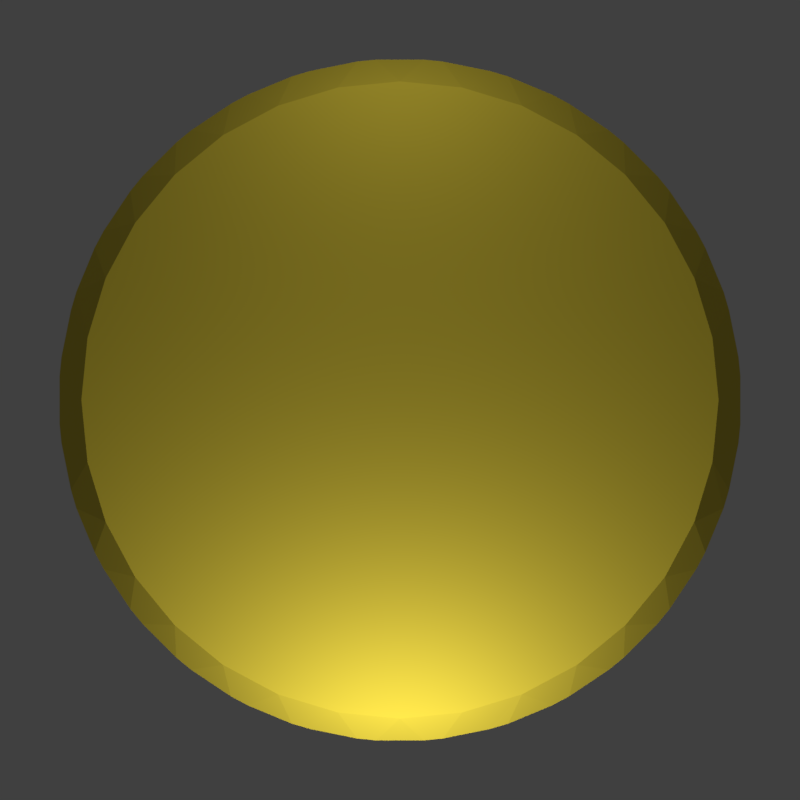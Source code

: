 # Source: coin.blend  (saved by Blender 2.79.0; exported with 4.5.12 LTS)
import bpy
from mathutils import Matrix  # noqa: F401  (used for matrix-valued properties, if any)

bpy.ops.wm.read_factory_settings(use_empty=True)
scene = bpy.context.scene
scene.name = 'Scene'

# ---- collections
col_collection_1 = bpy.data.collections.new('Collection 1'); scene.collection.children.link(col_collection_1)

# ---- materials (node trees are filled in below, after node groups)
mat_material_001 = bpy.data.materials.new('Material.001')
mat_material_001.alpha_threshold = 0.0
mat_material_001.diffuse_color = (0.8, 0.4729, 0.05003, 1.0)
mat_material_001.roughness = 0.5

# ---- material node trees
mat_material_001.use_nodes = True; mat_material_001.node_tree.nodes.clear()
_N = mat_material_001.node_tree.nodes; _L = mat_material_001.node_tree.links
n0 = _N.new('ShaderNodeOutputMaterial'); n0.name = 'Material Output'; n0.location = (300, 300)
n1 = _N.new('ShaderNodeBsdfPrincipled'); n1.name = 'Principled BSDF'; n1.location = (10, 300)
n1.width = 150
n1.subsurface_method = 'BURLEY'
n1.inputs[0].default_value = (0.8, 0.6358, 0.05533, 1.0)
n1.inputs[1].default_value = 0.5
n1.inputs[2].default_value = 0.0
n1.inputs[3].default_value = 1.45
n1.inputs[9].default_value = (1.0, 1.0, 1.0)
_L.new(n1.outputs[0], n0.inputs[0])
n0.is_active_output = True

# ---- world
world_world = bpy.data.worlds.new('World'); scene.world = world_world
world_world.color = (0.05088, 0.05088, 0.05088)
world_world.use_sun_shadow = False
world_world.sun_shadow_jitter_overblur = 0.0
world_world.cycles.sampling_method = 'MANUAL'

# ---- cameras
cam_camera = bpy.data.cameras.new('Camera')
cam_camera.type = 'ORTHO'
cam_camera.clip_end = 100.0
cam_camera.lens = 35.0
cam_camera.sensor_width = 32.0
cam_camera.sensor_height = 18.0
cam_camera.ortho_scale = 7.314
cam_camera.dof.focus_distance = 0.0

# ---- lights
light_lamp_001 = bpy.data.lights.new('Lamp.001', 'POINT')
light_lamp_001.transmission_factor = 0.0
light_lamp_001.cutoff_distance = 30.0
light_lamp_001.energy = 100.0
light_lamp_001.shadow_buffer_clip_start = 1.001
light_lamp_001.shadow_soft_size = 0.1
light_lamp_001.shadow_maximum_resolution = 0.006
light_lamp_001.use_absolute_resolution = True
light_lamp = bpy.data.lights.new('Lamp', 'POINT')
light_lamp.transmission_factor = 0.0
light_lamp.cutoff_distance = 30.0
light_lamp.energy = 500.0
light_lamp.shadow_buffer_clip_start = 1.001
light_lamp.shadow_soft_size = 0.1
light_lamp.shadow_maximum_resolution = 0.006
light_lamp.use_absolute_resolution = True

# ---- meshes
me_cylinder = bpy.data.meshes.new('Cylinder')
me_cylinder.from_pydata([(-6.988e-08, 1.009, -0.1774), (-0.07563, 1.078, -0.1014), (0.07563, 1.078, -0.1014), (-6.887e-08, 1.009, 0.1774), (0.07563, 1.078, 0.1014), (-0.07563, 1.078, 0.1014), (0.1968, 0.9896, -0.1774), (0.1361, 1.072, -0.1014), (0.2845, 1.042, -0.1014), (0.1968, 0.9896, 0.1774), (0.2845, 1.042, 0.1014), (0.1361, 1.072, 0.1014), (0.3861, 0.9322, -0.1774), (0.3426, 1.025, -0.1014), (0.4824, 0.9669, -0.1014), (0.3861, 0.9322, 0.1774), (0.4824, 0.9669, 0.1014), (0.3426, 1.025, 0.1014), (0.5606, 0.8389, -0.1774), (0.536, 0.9382, -0.1014), (0.6617, 0.8542, -0.1014), (0.5606, 0.8389, 0.1774), (0.6617, 0.8542, 0.1014), (0.536, 0.9382, 0.1014), (0.7134, 0.7134, -0.1774), (0.7087, 0.8157, -0.1014), (0.8157, 0.7087, -0.1014), (0.7134, 0.7134, 0.1774), (0.8157, 0.7087, 0.1014), (0.7087, 0.8157, 0.1014), (0.8389, 0.5606, -0.1774), (0.8542, 0.6617, -0.1014), (0.9382, 0.536, -0.1014), (0.8389, 0.5606, 0.1774), (0.9382, 0.536, 0.1014), (0.8542, 0.6617, 0.1014), (0.9322, 0.3861, -0.1774), (0.9669, 0.4824, -0.1014), (1.025, 0.3426, -0.1014), (0.9322, 0.3861, 0.1774), (1.025, 0.3426, 0.1014), (0.9669, 0.4824, 0.1014), (0.9896, 0.1968, -0.1774), (1.042, 0.2845, -0.1014), (1.072, 0.1361, -0.1014), (0.9896, 0.1968, 0.1774), (1.072, 0.1361, 0.1014), (1.042, 0.2845, 0.1014), (1.009, 3.542e-08, -0.1774), (1.078, 0.07563, -0.1014), (1.078, -0.07563, -0.1014), (1.009, 3.542e-08, 0.1774), (1.078, -0.07563, 0.1014), (1.078, 0.07563, 0.1014), (0.9896, -0.1968, -0.1774), (1.072, -0.1361, -0.1014), (1.042, -0.2845, -0.1014), (0.9896, -0.1968, 0.1774), (1.042, -0.2845, 0.1014), (1.072, -0.1361, 0.1014), (0.9322, -0.3861, -0.1774), (1.025, -0.3426, -0.1014), (0.9669, -0.4824, -0.1014), (0.9322, -0.3861, 0.1774), (0.9669, -0.4824, 0.1014), (1.025, -0.3426, 0.1014), (0.8389, -0.5606, -0.1774), (0.9382, -0.536, -0.1014), (0.8542, -0.6617, -0.1014), (0.8389, -0.5606, 0.1774), (0.8542, -0.6617, 0.1014), (0.9382, -0.536, 0.1014), (0.7134, -0.7134, -0.1774), (0.8157, -0.7087, -0.1014), (0.7087, -0.8157, -0.1014), (0.7134, -0.7134, 0.1774), (0.7087, -0.8157, 0.1014), (0.8157, -0.7087, 0.1014), (0.5606, -0.8389, -0.1774), (0.6617, -0.8542, -0.1014), (0.536, -0.9382, -0.1014), (0.5606, -0.8389, 0.1774), (0.536, -0.9382, 0.1014), (0.6617, -0.8542, 0.1014), (0.3861, -0.9322, -0.1774), (0.4824, -0.9669, -0.1014), (0.3426, -1.025, -0.1014), (0.3861, -0.9322, 0.1774), (0.3426, -1.025, 0.1014), (0.4824, -0.9669, 0.1014), (0.1968, -0.9896, -0.1774), (0.2845, -1.042, -0.1014), (0.1361, -1.072, -0.1014), (0.1968, -0.9896, 0.1774), (0.1361, -1.072, 0.1014), (0.2845, -1.042, 0.1014), (-3.185e-07, -1.009, -0.1774), (0.07563, -1.078, -0.1014), (-0.07563, -1.078, -0.1014), (-3.19e-07, -1.009, 0.1774), (-0.07563, -1.078, 0.1014), (0.07563, -1.078, 0.1014), (-0.1968, -0.9896, -0.1774), (-0.1361, -1.072, -0.1014), (-0.2845, -1.042, -0.1014), (-0.1968, -0.9896, 0.1774), (-0.2845, -1.042, 0.1014), (-0.1361, -1.072, 0.1014), (-0.3861, -0.9322, -0.1774), (-0.3426, -1.025, -0.1014), (-0.4824, -0.9669, -0.1014), (-0.3861, -0.9322, 0.1774), (-0.4824, -0.9669, 0.1014), (-0.3426, -1.025, 0.1014), (-0.5606, -0.8389, -0.1774), (-0.536, -0.9382, -0.1014), (-0.6617, -0.8542, -0.1014), (-0.5606, -0.8389, 0.1774), (-0.6617, -0.8542, 0.1014), (-0.536, -0.9382, 0.1014), (-0.7134, -0.7134, -0.1774), (-0.7087, -0.8157, -0.1014), (-0.8157, -0.7087, -0.1014), (-0.7134, -0.7134, 0.1774), (-0.8157, -0.7087, 0.1014), (-0.7087, -0.8157, 0.1014), (-0.8389, -0.5605, -0.1774), (-0.8542, -0.6617, -0.1014), (-0.9382, -0.536, -0.1014), (-0.8389, -0.5605, 0.1774), (-0.9382, -0.536, 0.1014), (-0.8542, -0.6617, 0.1014), (-0.9322, -0.3861, -0.1774), (-0.9669, -0.4824, -0.1014), (-1.025, -0.3426, -0.1014), (-0.9322, -0.3861, 0.1774), (-1.025, -0.3426, 0.1014), (-0.9669, -0.4824, 0.1014), (-0.9896, -0.1968, -0.1774), (-1.042, -0.2845, -0.1014), (-1.072, -0.1361, -0.1014), (-0.9896, -0.1968, 0.1774), (-1.072, -0.1361, 0.1014), (-1.042, -0.2845, 0.1014), (-1.009, 8.845e-07, -0.1774), (-1.078, -0.07563, -0.1014), (-1.078, 0.07563, -0.1014), (-1.009, 8.85e-07, 0.1774), (-1.078, 0.07563, 0.1014), (-1.078, -0.07563, 0.1014), (-0.9896, 0.1968, -0.1774), (-1.072, 0.1361, -0.1014), (-1.042, 0.2845, -0.1014), (-0.9896, 0.1968, 0.1774), (-1.042, 0.2845, 0.1014), (-1.072, 0.1361, 0.1014), (-0.9322, 0.3861, -0.1774), (-1.025, 0.3426, -0.1014), (-0.9669, 0.4824, -0.1014), (-0.9322, 0.3861, 0.1774), (-0.9669, 0.4824, 0.1014), (-1.025, 0.3426, 0.1014), (-0.8389, 0.5606, -0.1774), (-0.9382, 0.536, -0.1014), (-0.8542, 0.6617, -0.1014), (-0.8389, 0.5606, 0.1774), (-0.8542, 0.6617, 0.1014), (-0.9382, 0.536, 0.1014), (-0.7134, 0.7134, -0.1774), (-0.8157, 0.7087, -0.1014), (-0.7087, 0.8157, -0.1014), (-0.7134, 0.7134, 0.1774), (-0.7087, 0.8157, 0.1014), (-0.8157, 0.7087, 0.1014), (-0.5605, 0.8389, -0.1774), (-0.6617, 0.8542, -0.1014), (-0.536, 0.9382, -0.1014), (-0.5605, 0.8389, 0.1774), (-0.536, 0.9382, 0.1014), (-0.6617, 0.8542, 0.1014), (-0.3861, 0.9322, -0.1774), (-0.4824, 0.9669, -0.1014), (-0.3426, 1.025, -0.1014), (-0.3861, 0.9322, 0.1774), (-0.3426, 1.025, 0.1014), (-0.4824, 0.9669, 0.1014), (-0.1968, 0.9896, -0.1774), (-0.2845, 1.042, -0.1014), (-0.1361, 1.072, -0.1014), (-0.1968, 0.9896, 0.1774), (-0.1361, 1.072, 0.1014), (-0.2845, 1.042, 0.1014)], [], [(188, 190, 5, 1), (14, 16, 23, 19), (20, 22, 29, 25), (26, 28, 35, 31), (32, 34, 41, 37), (38, 40, 47, 43), (44, 46, 53, 49), (50, 52, 59, 55), (56, 58, 65, 61), (62, 64, 71, 67), (68, 70, 77, 73), (74, 76, 83, 79), (80, 82, 89, 85), (86, 88, 95, 91), (92, 94, 101, 97), (98, 100, 107, 103), (104, 106, 113, 109), (110, 112, 119, 115), (116, 118, 125, 121), (122, 124, 131, 127), (128, 130, 137, 133), (134, 136, 143, 139), (140, 142, 149, 145), (146, 148, 155, 151), (152, 154, 161, 157), (158, 160, 167, 163), (164, 166, 173, 169), (170, 172, 179, 175), (176, 178, 185, 181), (182, 184, 191, 187), (8, 10, 17, 13), (9, 3, 189, 183, 177, 171, 165, 159, 153, 147, 141, 135, 129, 123, 117, 111, 105, 99, 93, 87, 81, 75, 69, 63, 57, 51, 45, 39, 33, 27, 21, 15), (2, 4, 11, 7), (0, 1, 2), (3, 4, 5), (6, 7, 8), (9, 10, 11), (12, 13, 14), (15, 16, 17), (18, 19, 20), (21, 22, 23), (24, 25, 26), (27, 28, 29), (30, 31, 32), (33, 34, 35), (36, 37, 38), (39, 40, 41), (42, 43, 44), (45, 46, 47), (48, 49, 50), (51, 52, 53), (54, 55, 56), (57, 58, 59), (60, 61, 62), (63, 64, 65), (66, 67, 68), (69, 70, 71), (72, 73, 74), (75, 76, 77), (78, 79, 80), (81, 82, 83), (84, 85, 86), (87, 88, 89), (90, 91, 92), (93, 94, 95), (96, 97, 98), (99, 100, 101), (102, 103, 104), (105, 106, 107), (108, 109, 110), (111, 112, 113), (114, 115, 116), (117, 118, 119), (120, 121, 122), (123, 124, 125), (126, 127, 128), (129, 130, 131), (132, 133, 134), (135, 136, 137), (138, 139, 140), (141, 142, 143), (144, 145, 146), (147, 148, 149), (150, 151, 152), (153, 154, 155), (156, 157, 158), (159, 160, 161), (162, 163, 164), (165, 166, 167), (168, 169, 170), (171, 172, 173), (174, 175, 176), (177, 178, 179), (180, 181, 182), (183, 184, 185), (186, 187, 188), (189, 190, 191), (2, 7, 6, 0), (11, 4, 3, 9), (1, 5, 4, 2), (10, 8, 7, 11), (8, 13, 12, 6), (17, 10, 9, 15), (16, 14, 13, 17), (14, 19, 18, 12), (23, 16, 15, 21), (22, 20, 19, 23), (20, 25, 24, 18), (29, 22, 21, 27), (28, 26, 25, 29), (26, 31, 30, 24), (35, 28, 27, 33), (34, 32, 31, 35), (32, 37, 36, 30), (41, 34, 33, 39), (40, 38, 37, 41), (38, 43, 42, 36), (47, 40, 39, 45), (46, 44, 43, 47), (44, 49, 48, 42), (53, 46, 45, 51), (52, 50, 49, 53), (50, 55, 54, 48), (59, 52, 51, 57), (58, 56, 55, 59), (56, 61, 60, 54), (65, 58, 57, 63), (64, 62, 61, 65), (62, 67, 66, 60), (71, 64, 63, 69), (70, 68, 67, 71), (68, 73, 72, 66), (77, 70, 69, 75), (76, 74, 73, 77), (74, 79, 78, 72), (83, 76, 75, 81), (82, 80, 79, 83), (80, 85, 84, 78), (89, 82, 81, 87), (88, 86, 85, 89), (86, 91, 90, 84), (95, 88, 87, 93), (94, 92, 91, 95), (92, 97, 96, 90), (101, 94, 93, 99), (100, 98, 97, 101), (98, 103, 102, 96), (107, 100, 99, 105), (106, 104, 103, 107), (104, 109, 108, 102), (113, 106, 105, 111), (112, 110, 109, 113), (110, 115, 114, 108), (119, 112, 111, 117), (118, 116, 115, 119), (116, 121, 120, 114), (125, 118, 117, 123), (124, 122, 121, 125), (122, 127, 126, 120), (131, 124, 123, 129), (130, 128, 127, 131), (128, 133, 132, 126), (137, 130, 129, 135), (136, 134, 133, 137), (134, 139, 138, 132), (143, 136, 135, 141), (142, 140, 139, 143), (140, 145, 144, 138), (149, 142, 141, 147), (148, 146, 145, 149), (146, 151, 150, 144), (155, 148, 147, 153), (154, 152, 151, 155), (152, 157, 156, 150), (161, 154, 153, 159), (160, 158, 157, 161), (158, 163, 162, 156), (167, 160, 159, 165), (166, 164, 163, 167), (164, 169, 168, 162), (173, 166, 165, 171), (172, 170, 169, 173), (170, 175, 174, 168), (179, 172, 171, 177), (178, 176, 175, 179), (176, 181, 180, 174), (185, 178, 177, 183), (184, 182, 181, 185), (182, 187, 186, 180), (191, 184, 183, 189), (190, 188, 187, 191), (188, 1, 0, 186), (5, 190, 189, 3), (0, 6, 12, 18, 24, 30, 36, 42, 48, 54, 60, 66, 72, 78, 84, 90, 96, 102, 108, 114, 120, 126, 132, 138, 144, 150, 156, 162, 168, 174, 180, 186)])
me_cylinder.materials.append(mat_material_001)
me_cylinder.use_remesh_preserve_volume = False
me_cylinder.use_remesh_preserve_attributes = False
me_cylinder.use_mirror_vertex_groups = False
me_cylinder.update()

# ---- objects
ob_lamp_001 = bpy.data.objects.new('Lamp.001', light_lamp_001)
ob_cylinder = bpy.data.objects.new('Cylinder', me_cylinder)
ob_lamp = bpy.data.objects.new('Lamp', light_lamp)
ob_camera = bpy.data.objects.new('Camera', cam_camera)

# ---- transforms, parenting, visibility, modifiers, constraints
ob_lamp_001.location = (0.0, 3.584, 2.542)
ob_lamp_001.rotation_euler = (0.6503, 0.05522, 1.866)
ob_lamp_001.lock_rotations_4d = False
ob_lamp_001.empty_display_type = 'ARROWS'
ob_lamp_001.color = (0.0, 0.0, 0.0, 0.0)
ob_lamp_001.lineart.crease_threshold = 0.0
ob_cylinder.location = (0.0, 0.0, 0.0)
ob_cylinder.scale = (2.887, 2.887, 2.887)
ob_cylinder.lineart.crease_threshold = 0.0
ob_lamp.location = (0.0, -3.61, 2.542)
ob_lamp.rotation_euler = (0.6503, 0.05522, 1.866)
ob_lamp.lock_rotations_4d = False
ob_lamp.empty_display_type = 'ARROWS'
ob_lamp.color = (0.0, 0.0, 0.0, 0.0)
ob_lamp.lineart.crease_threshold = 0.0
ob_camera.location = (0.0, 0.0, 6.622)
ob_camera.lock_rotations_4d = False
ob_camera.empty_display_type = 'ARROWS'
ob_camera.color = (0.0, 0.0, 0.0, 0.0)
ob_camera.display_type = 'WIRE'
ob_camera.lineart.crease_threshold = 0.0

# ---- collection membership
col_collection_1.objects.link(ob_lamp_001)
col_collection_1.objects.link(ob_cylinder)
col_collection_1.objects.link(ob_lamp)
col_collection_1.objects.link(ob_camera)

# ---- scene / render settings (as saved in the file)
scene.camera = ob_camera
scene.frame_start = 1; scene.frame_end = 250; scene.frame_set(1)
scene.render.engine = 'CYCLES'
scene.render.resolution_x = 32
scene.render.resolution_y = 32
scene.render.dither_intensity = 0.0
scene.render.film_transparent = True
scene.cycles.use_denoising = False
scene.cycles.samples = 128
scene.cycles.sampling_pattern = 'TABULATED_SOBOL'
scene.cycles.use_adaptive_sampling = False
scene.cycles.use_light_tree = False
scene.cycles.blur_glossy = 0.0
scene.cycles.sample_clamp_indirect = 0.0
scene.view_settings.view_transform = 'Standard'
bpy.context.view_layer.update()
